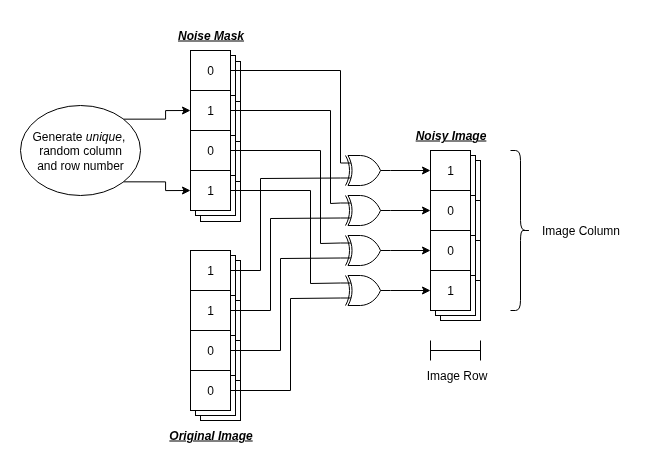

The diagram above was exported from draw.io. Its source (the exported page's mxGraphModel, read from the mxfile embedded in the PNG):
<mxGraphModel dx="1296" dy="1751" grid="1" gridSize="10" guides="1" tooltips="1" connect="1" arrows="1" fold="1" page="1" pageScale="1" pageWidth="850" pageHeight="1100" math="0" shadow="0">
  <root>
    <mxCell id="0" />
    <mxCell id="1" parent="0" />
    <mxCell id="M0wAp-FoubBkia9QRDEb-75" value="" style="whiteSpace=wrap;html=1;aspect=fixed;" vertex="1" parent="1">
      <mxGeometry x="450" y="230" width="40" height="40" as="geometry" />
    </mxCell>
    <mxCell id="M0wAp-FoubBkia9QRDEb-76" value="" style="whiteSpace=wrap;html=1;aspect=fixed;" vertex="1" parent="1">
      <mxGeometry x="450" y="270" width="40" height="40" as="geometry" />
    </mxCell>
    <mxCell id="M0wAp-FoubBkia9QRDEb-77" value="" style="whiteSpace=wrap;html=1;aspect=fixed;" vertex="1" parent="1">
      <mxGeometry x="450" y="310" width="40" height="40" as="geometry" />
    </mxCell>
    <mxCell id="M0wAp-FoubBkia9QRDEb-78" value="" style="whiteSpace=wrap;html=1;aspect=fixed;" vertex="1" parent="1">
      <mxGeometry x="450" y="350" width="40" height="40" as="geometry" />
    </mxCell>
    <mxCell id="M0wAp-FoubBkia9QRDEb-71" value="" style="whiteSpace=wrap;html=1;aspect=fixed;fontStyle=1" vertex="1" parent="1">
      <mxGeometry x="445" y="225" width="40" height="40" as="geometry" />
    </mxCell>
    <mxCell id="M0wAp-FoubBkia9QRDEb-72" value="" style="whiteSpace=wrap;html=1;aspect=fixed;fontStyle=1" vertex="1" parent="1">
      <mxGeometry x="445" y="265" width="40" height="40" as="geometry" />
    </mxCell>
    <mxCell id="M0wAp-FoubBkia9QRDEb-73" value="" style="whiteSpace=wrap;html=1;aspect=fixed;fontStyle=1" vertex="1" parent="1">
      <mxGeometry x="445" y="305" width="40" height="40" as="geometry" />
    </mxCell>
    <mxCell id="M0wAp-FoubBkia9QRDEb-74" value="" style="whiteSpace=wrap;html=1;aspect=fixed;fontStyle=1" vertex="1" parent="1">
      <mxGeometry x="445" y="345" width="40" height="40" as="geometry" />
    </mxCell>
    <mxCell id="M0wAp-FoubBkia9QRDEb-67" value="" style="whiteSpace=wrap;html=1;aspect=fixed;" vertex="1" parent="1">
      <mxGeometry x="210" y="330" width="40" height="40" as="geometry" />
    </mxCell>
    <mxCell id="M0wAp-FoubBkia9QRDEb-68" value="" style="whiteSpace=wrap;html=1;aspect=fixed;" vertex="1" parent="1">
      <mxGeometry x="210" y="370" width="40" height="40" as="geometry" />
    </mxCell>
    <mxCell id="M0wAp-FoubBkia9QRDEb-69" value="" style="whiteSpace=wrap;html=1;aspect=fixed;" vertex="1" parent="1">
      <mxGeometry x="210" y="410" width="40" height="40" as="geometry" />
    </mxCell>
    <mxCell id="M0wAp-FoubBkia9QRDEb-70" value="" style="whiteSpace=wrap;html=1;aspect=fixed;" vertex="1" parent="1">
      <mxGeometry x="210" y="450" width="40" height="40" as="geometry" />
    </mxCell>
    <mxCell id="M0wAp-FoubBkia9QRDEb-63" value="" style="whiteSpace=wrap;html=1;aspect=fixed;" vertex="1" parent="1">
      <mxGeometry x="210" y="131" width="40" height="40" as="geometry" />
    </mxCell>
    <mxCell id="M0wAp-FoubBkia9QRDEb-64" value="" style="whiteSpace=wrap;html=1;aspect=fixed;" vertex="1" parent="1">
      <mxGeometry x="210" y="171" width="40" height="40" as="geometry" />
    </mxCell>
    <mxCell id="M0wAp-FoubBkia9QRDEb-65" value="" style="whiteSpace=wrap;html=1;aspect=fixed;" vertex="1" parent="1">
      <mxGeometry x="210" y="211" width="40" height="40" as="geometry" />
    </mxCell>
    <mxCell id="M0wAp-FoubBkia9QRDEb-66" value="" style="whiteSpace=wrap;html=1;aspect=fixed;" vertex="1" parent="1">
      <mxGeometry x="210" y="251" width="40" height="40" as="geometry" />
    </mxCell>
    <mxCell id="M0wAp-FoubBkia9QRDEb-59" value="" style="whiteSpace=wrap;html=1;aspect=fixed;" vertex="1" parent="1">
      <mxGeometry x="205" y="325" width="40" height="40" as="geometry" />
    </mxCell>
    <mxCell id="M0wAp-FoubBkia9QRDEb-60" value="" style="whiteSpace=wrap;html=1;aspect=fixed;" vertex="1" parent="1">
      <mxGeometry x="205" y="365" width="40" height="40" as="geometry" />
    </mxCell>
    <mxCell id="M0wAp-FoubBkia9QRDEb-61" value="" style="whiteSpace=wrap;html=1;aspect=fixed;" vertex="1" parent="1">
      <mxGeometry x="205" y="405" width="40" height="40" as="geometry" />
    </mxCell>
    <mxCell id="M0wAp-FoubBkia9QRDEb-62" value="" style="whiteSpace=wrap;html=1;aspect=fixed;" vertex="1" parent="1">
      <mxGeometry x="205" y="445" width="40" height="40" as="geometry" />
    </mxCell>
    <mxCell id="M0wAp-FoubBkia9QRDEb-51" value="" style="whiteSpace=wrap;html=1;aspect=fixed;" vertex="1" parent="1">
      <mxGeometry x="205" y="125" width="40" height="40" as="geometry" />
    </mxCell>
    <mxCell id="M0wAp-FoubBkia9QRDEb-52" value="" style="whiteSpace=wrap;html=1;aspect=fixed;" vertex="1" parent="1">
      <mxGeometry x="205" y="165" width="40" height="40" as="geometry" />
    </mxCell>
    <mxCell id="M0wAp-FoubBkia9QRDEb-53" value="" style="whiteSpace=wrap;html=1;aspect=fixed;" vertex="1" parent="1">
      <mxGeometry x="205" y="205" width="40" height="40" as="geometry" />
    </mxCell>
    <mxCell id="M0wAp-FoubBkia9QRDEb-54" value="" style="whiteSpace=wrap;html=1;aspect=fixed;" vertex="1" parent="1">
      <mxGeometry x="205" y="245" width="40" height="40" as="geometry" />
    </mxCell>
    <mxCell id="M0wAp-FoubBkia9QRDEb-21" value="0" style="whiteSpace=wrap;html=1;aspect=fixed;" vertex="1" parent="1">
      <mxGeometry x="200" y="120" width="40" height="40" as="geometry" />
    </mxCell>
    <mxCell id="M0wAp-FoubBkia9QRDEb-22" value="1" style="whiteSpace=wrap;html=1;aspect=fixed;" vertex="1" parent="1">
      <mxGeometry x="200" y="160" width="40" height="40" as="geometry" />
    </mxCell>
    <mxCell id="M0wAp-FoubBkia9QRDEb-23" value="0" style="whiteSpace=wrap;html=1;aspect=fixed;" vertex="1" parent="1">
      <mxGeometry x="200" y="200" width="40" height="40" as="geometry" />
    </mxCell>
    <mxCell id="M0wAp-FoubBkia9QRDEb-24" value="1" style="whiteSpace=wrap;html=1;aspect=fixed;" vertex="1" parent="1">
      <mxGeometry x="200" y="240" width="40" height="40" as="geometry" />
    </mxCell>
    <mxCell id="M0wAp-FoubBkia9QRDEb-25" value="1" style="whiteSpace=wrap;html=1;aspect=fixed;" vertex="1" parent="1">
      <mxGeometry x="200" y="320" width="40" height="40" as="geometry" />
    </mxCell>
    <mxCell id="M0wAp-FoubBkia9QRDEb-26" value="1" style="whiteSpace=wrap;html=1;aspect=fixed;" vertex="1" parent="1">
      <mxGeometry x="200" y="360" width="40" height="40" as="geometry" />
    </mxCell>
    <mxCell id="M0wAp-FoubBkia9QRDEb-27" value="0" style="whiteSpace=wrap;html=1;aspect=fixed;" vertex="1" parent="1">
      <mxGeometry x="200" y="400" width="40" height="40" as="geometry" />
    </mxCell>
    <mxCell id="M0wAp-FoubBkia9QRDEb-28" value="0" style="whiteSpace=wrap;html=1;aspect=fixed;" vertex="1" parent="1">
      <mxGeometry x="200" y="440" width="40" height="40" as="geometry" />
    </mxCell>
    <mxCell id="M0wAp-FoubBkia9QRDEb-29" value="1" style="whiteSpace=wrap;html=1;aspect=fixed;" vertex="1" parent="1">
      <mxGeometry x="440" y="220" width="40" height="40" as="geometry" />
    </mxCell>
    <mxCell id="M0wAp-FoubBkia9QRDEb-30" value="0" style="whiteSpace=wrap;html=1;aspect=fixed;" vertex="1" parent="1">
      <mxGeometry x="440" y="260" width="40" height="40" as="geometry" />
    </mxCell>
    <mxCell id="M0wAp-FoubBkia9QRDEb-31" value="0" style="whiteSpace=wrap;html=1;aspect=fixed;" vertex="1" parent="1">
      <mxGeometry x="440" y="300" width="40" height="40" as="geometry" />
    </mxCell>
    <mxCell id="M0wAp-FoubBkia9QRDEb-32" value="1" style="whiteSpace=wrap;html=1;aspect=fixed;" vertex="1" parent="1">
      <mxGeometry x="440" y="340" width="40" height="40" as="geometry" />
    </mxCell>
    <mxCell id="M0wAp-FoubBkia9QRDEb-46" style="edgeStyle=orthogonalEdgeStyle;rounded=0;orthogonalLoop=1;jettySize=auto;html=1;exitX=1;exitY=0.5;exitDx=0;exitDy=0;exitPerimeter=0;entryX=0;entryY=0.5;entryDx=0;entryDy=0;" edge="1" parent="1" source="M0wAp-FoubBkia9QRDEb-33" target="M0wAp-FoubBkia9QRDEb-29">
      <mxGeometry relative="1" as="geometry" />
    </mxCell>
    <mxCell id="M0wAp-FoubBkia9QRDEb-33" value="" style="verticalLabelPosition=bottom;shadow=0;dashed=0;align=center;html=1;verticalAlign=top;shape=mxgraph.electrical.logic_gates.logic_gate;operation=xor;" vertex="1" parent="1">
      <mxGeometry x="350" y="225" width="50" height="30" as="geometry" />
    </mxCell>
    <mxCell id="M0wAp-FoubBkia9QRDEb-47" style="edgeStyle=orthogonalEdgeStyle;rounded=0;orthogonalLoop=1;jettySize=auto;html=1;exitX=1;exitY=0.5;exitDx=0;exitDy=0;exitPerimeter=0;entryX=0;entryY=0.5;entryDx=0;entryDy=0;" edge="1" parent="1" source="M0wAp-FoubBkia9QRDEb-43" target="M0wAp-FoubBkia9QRDEb-30">
      <mxGeometry relative="1" as="geometry" />
    </mxCell>
    <mxCell id="M0wAp-FoubBkia9QRDEb-43" value="" style="verticalLabelPosition=bottom;shadow=0;dashed=0;align=center;html=1;verticalAlign=top;shape=mxgraph.electrical.logic_gates.logic_gate;operation=xor;" vertex="1" parent="1">
      <mxGeometry x="350" y="265" width="50" height="30" as="geometry" />
    </mxCell>
    <mxCell id="M0wAp-FoubBkia9QRDEb-49" style="edgeStyle=orthogonalEdgeStyle;rounded=0;orthogonalLoop=1;jettySize=auto;html=1;exitX=1;exitY=0.5;exitDx=0;exitDy=0;exitPerimeter=0;entryX=0;entryY=0.5;entryDx=0;entryDy=0;" edge="1" parent="1" source="M0wAp-FoubBkia9QRDEb-44" target="M0wAp-FoubBkia9QRDEb-31">
      <mxGeometry relative="1" as="geometry" />
    </mxCell>
    <mxCell id="M0wAp-FoubBkia9QRDEb-44" value="" style="verticalLabelPosition=bottom;shadow=0;dashed=0;align=center;html=1;verticalAlign=top;shape=mxgraph.electrical.logic_gates.logic_gate;operation=xor;" vertex="1" parent="1">
      <mxGeometry x="350" y="305" width="50" height="30" as="geometry" />
    </mxCell>
    <mxCell id="M0wAp-FoubBkia9QRDEb-50" style="edgeStyle=orthogonalEdgeStyle;rounded=0;orthogonalLoop=1;jettySize=auto;html=1;exitX=1;exitY=0.5;exitDx=0;exitDy=0;exitPerimeter=0;entryX=0;entryY=0.5;entryDx=0;entryDy=0;" edge="1" parent="1" source="M0wAp-FoubBkia9QRDEb-45" target="M0wAp-FoubBkia9QRDEb-32">
      <mxGeometry relative="1" as="geometry" />
    </mxCell>
    <mxCell id="M0wAp-FoubBkia9QRDEb-45" value="" style="verticalLabelPosition=bottom;shadow=0;dashed=0;align=center;html=1;verticalAlign=top;shape=mxgraph.electrical.logic_gates.logic_gate;operation=xor;" vertex="1" parent="1">
      <mxGeometry x="350" y="345" width="50" height="30" as="geometry" />
    </mxCell>
    <mxCell id="M0wAp-FoubBkia9QRDEb-80" value="" style="endArrow=none;html=1;rounded=0;entryX=0;entryY=0.25;entryDx=0;entryDy=0;entryPerimeter=0;" edge="1" parent="1" target="M0wAp-FoubBkia9QRDEb-33">
      <mxGeometry width="50" height="50" relative="1" as="geometry">
        <mxPoint x="240" y="140" as="sourcePoint" />
        <mxPoint x="290" y="90" as="targetPoint" />
        <Array as="points">
          <mxPoint x="350" y="140" />
        </Array>
      </mxGeometry>
    </mxCell>
    <mxCell id="M0wAp-FoubBkia9QRDEb-81" value="" style="endArrow=none;html=1;rounded=0;entryX=0;entryY=0.25;entryDx=0;entryDy=0;entryPerimeter=0;" edge="1" parent="1" target="M0wAp-FoubBkia9QRDEb-43">
      <mxGeometry width="50" height="50" relative="1" as="geometry">
        <mxPoint x="240" y="180" as="sourcePoint" />
        <mxPoint x="340" y="180" as="targetPoint" />
        <Array as="points">
          <mxPoint x="340" y="180" />
          <mxPoint x="340" y="273" />
        </Array>
      </mxGeometry>
    </mxCell>
    <mxCell id="M0wAp-FoubBkia9QRDEb-82" value="" style="endArrow=none;html=1;rounded=0;entryX=0;entryY=0.25;entryDx=0;entryDy=0;entryPerimeter=0;" edge="1" parent="1" target="M0wAp-FoubBkia9QRDEb-44">
      <mxGeometry width="50" height="50" relative="1" as="geometry">
        <mxPoint x="240" y="220" as="sourcePoint" />
        <mxPoint x="290" y="170" as="targetPoint" />
        <Array as="points">
          <mxPoint x="330" y="220" />
          <mxPoint x="330" y="313" />
        </Array>
      </mxGeometry>
    </mxCell>
    <mxCell id="M0wAp-FoubBkia9QRDEb-84" value="" style="endArrow=none;html=1;rounded=0;entryX=0;entryY=0.25;entryDx=0;entryDy=0;entryPerimeter=0;" edge="1" parent="1" target="M0wAp-FoubBkia9QRDEb-45">
      <mxGeometry width="50" height="50" relative="1" as="geometry">
        <mxPoint x="240" y="260" as="sourcePoint" />
        <mxPoint x="290" y="210" as="targetPoint" />
        <Array as="points">
          <mxPoint x="320" y="260" />
          <mxPoint x="320" y="353" />
        </Array>
      </mxGeometry>
    </mxCell>
    <mxCell id="M0wAp-FoubBkia9QRDEb-85" value="" style="endArrow=none;html=1;rounded=0;entryX=0;entryY=0.75;entryDx=0;entryDy=0;entryPerimeter=0;" edge="1" parent="1" target="M0wAp-FoubBkia9QRDEb-33">
      <mxGeometry width="50" height="50" relative="1" as="geometry">
        <mxPoint x="240" y="340" as="sourcePoint" />
        <mxPoint x="290" y="290" as="targetPoint" />
        <Array as="points">
          <mxPoint x="270" y="340" />
          <mxPoint x="270" y="248" />
        </Array>
      </mxGeometry>
    </mxCell>
    <mxCell id="M0wAp-FoubBkia9QRDEb-86" value="" style="endArrow=none;html=1;rounded=0;entryX=0;entryY=0.75;entryDx=0;entryDy=0;entryPerimeter=0;" edge="1" parent="1" target="M0wAp-FoubBkia9QRDEb-43">
      <mxGeometry width="50" height="50" relative="1" as="geometry">
        <mxPoint x="240" y="380" as="sourcePoint" />
        <mxPoint x="290" y="330" as="targetPoint" />
        <Array as="points">
          <mxPoint x="280" y="380" />
          <mxPoint x="280" y="288" />
        </Array>
      </mxGeometry>
    </mxCell>
    <mxCell id="M0wAp-FoubBkia9QRDEb-87" value="" style="endArrow=none;html=1;rounded=0;entryX=0;entryY=0.75;entryDx=0;entryDy=0;entryPerimeter=0;" edge="1" parent="1" target="M0wAp-FoubBkia9QRDEb-44">
      <mxGeometry width="50" height="50" relative="1" as="geometry">
        <mxPoint x="240" y="420" as="sourcePoint" />
        <mxPoint x="290" y="370" as="targetPoint" />
        <Array as="points">
          <mxPoint x="290" y="420" />
          <mxPoint x="290" y="328" />
        </Array>
      </mxGeometry>
    </mxCell>
    <mxCell id="M0wAp-FoubBkia9QRDEb-88" value="" style="endArrow=none;html=1;rounded=0;entryX=0;entryY=0.75;entryDx=0;entryDy=0;entryPerimeter=0;" edge="1" parent="1" target="M0wAp-FoubBkia9QRDEb-45">
      <mxGeometry width="50" height="50" relative="1" as="geometry">
        <mxPoint x="240" y="460" as="sourcePoint" />
        <mxPoint x="290" y="410" as="targetPoint" />
        <Array as="points">
          <mxPoint x="300" y="460" />
          <mxPoint x="300" y="368" />
        </Array>
      </mxGeometry>
    </mxCell>
    <mxCell id="M0wAp-FoubBkia9QRDEb-89" value="&lt;b&gt;&lt;u&gt;&lt;i&gt;Noise Mask&lt;/i&gt;&lt;/u&gt;&lt;/b&gt;" style="text;html=1;align=center;verticalAlign=middle;resizable=0;points=[];autosize=1;strokeColor=none;fillColor=none;" vertex="1" parent="1">
      <mxGeometry x="175" y="90" width="90" height="30" as="geometry" />
    </mxCell>
    <mxCell id="M0wAp-FoubBkia9QRDEb-91" value="&lt;b&gt;&lt;u&gt;&lt;i&gt;Original Image&lt;/i&gt;&lt;/u&gt;&lt;/b&gt;" style="text;html=1;align=center;verticalAlign=middle;resizable=0;points=[];autosize=1;strokeColor=none;fillColor=none;" vertex="1" parent="1">
      <mxGeometry x="165" y="490" width="110" height="30" as="geometry" />
    </mxCell>
    <mxCell id="M0wAp-FoubBkia9QRDEb-92" value="&lt;b&gt;&lt;u&gt;&lt;i&gt;Noisy Image&lt;/i&gt;&lt;/u&gt;&lt;/b&gt;" style="text;html=1;align=center;verticalAlign=middle;resizable=0;points=[];autosize=1;strokeColor=none;fillColor=none;" vertex="1" parent="1">
      <mxGeometry x="415" y="190" width="90" height="30" as="geometry" />
    </mxCell>
    <mxCell id="M0wAp-FoubBkia9QRDEb-93" value="" style="shape=curlyBracket;whiteSpace=wrap;html=1;rounded=1;flipH=1;labelPosition=right;verticalLabelPosition=middle;align=left;verticalAlign=middle;" vertex="1" parent="1">
      <mxGeometry x="520" y="220" width="20" height="160" as="geometry" />
    </mxCell>
    <mxCell id="M0wAp-FoubBkia9QRDEb-94" value="Image Column" style="text;html=1;align=center;verticalAlign=middle;resizable=0;points=[];autosize=1;strokeColor=none;fillColor=none;" vertex="1" parent="1">
      <mxGeometry x="540" y="285" width="100" height="30" as="geometry" />
    </mxCell>
    <mxCell id="M0wAp-FoubBkia9QRDEb-95" value="" style="shape=crossbar;whiteSpace=wrap;html=1;rounded=1;" vertex="1" parent="1">
      <mxGeometry x="440" y="410" width="50" height="20" as="geometry" />
    </mxCell>
    <mxCell id="M0wAp-FoubBkia9QRDEb-97" value="Image Row" style="text;html=1;align=center;verticalAlign=middle;resizable=0;points=[];autosize=1;strokeColor=none;fillColor=none;" vertex="1" parent="1">
      <mxGeometry x="426" y="430" width="80" height="30" as="geometry" />
    </mxCell>
    <mxCell id="M0wAp-FoubBkia9QRDEb-102" style="edgeStyle=orthogonalEdgeStyle;rounded=0;orthogonalLoop=1;jettySize=auto;html=1;exitX=1;exitY=0;exitDx=0;exitDy=0;entryX=0;entryY=0.5;entryDx=0;entryDy=0;" edge="1" parent="1" source="M0wAp-FoubBkia9QRDEb-100" target="M0wAp-FoubBkia9QRDEb-22">
      <mxGeometry relative="1" as="geometry" />
    </mxCell>
    <mxCell id="M0wAp-FoubBkia9QRDEb-103" style="edgeStyle=orthogonalEdgeStyle;rounded=0;orthogonalLoop=1;jettySize=auto;html=1;exitX=1;exitY=1;exitDx=0;exitDy=0;entryX=0;entryY=0.5;entryDx=0;entryDy=0;" edge="1" parent="1" source="M0wAp-FoubBkia9QRDEb-100" target="M0wAp-FoubBkia9QRDEb-24">
      <mxGeometry relative="1" as="geometry" />
    </mxCell>
    <mxCell id="M0wAp-FoubBkia9QRDEb-100" value="Generate &lt;i&gt;unique&lt;/i&gt;,&amp;nbsp;&lt;div&gt;random column&lt;/div&gt;&lt;div&gt;and row number&lt;/div&gt;" style="ellipse;whiteSpace=wrap;html=1;" vertex="1" parent="1">
      <mxGeometry x="30" y="175" width="120" height="90" as="geometry" />
    </mxCell>
  </root>
</mxGraphModel>